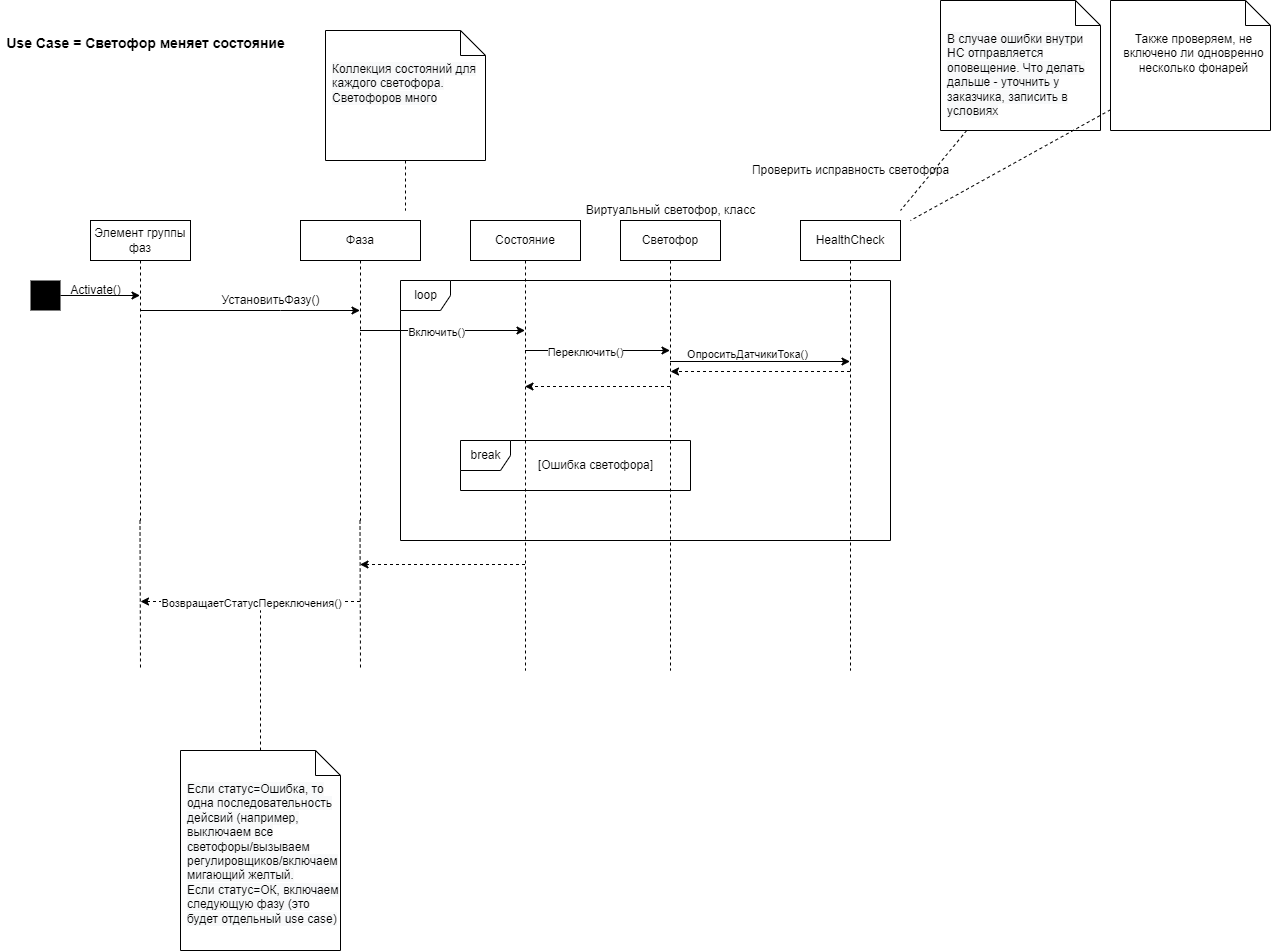

The diagram above was exported from draw.io. Its source (the exported page's mxGraphModel, read from the mxfile embedded in the PNG):
<mxGraphModel dx="1152" dy="1719" grid="1" gridSize="10" guides="1" tooltips="1" connect="1" arrows="1" fold="1" page="1" pageScale="1" pageWidth="850" pageHeight="1100" math="0" shadow="0">
  <root>
    <mxCell id="0" />
    <mxCell id="1" parent="0" />
    <mxCell id="FbzCuvabyZTYZJnzrAZE-15" style="edgeStyle=none;rounded=0;orthogonalLoop=1;jettySize=auto;html=1;" edge="1" parent="1" source="FbzCuvabyZTYZJnzrAZE-4" target="FbzCuvabyZTYZJnzrAZE-5">
      <mxGeometry relative="1" as="geometry">
        <Array as="points">
          <mxPoint x="380" y="160" />
        </Array>
      </mxGeometry>
    </mxCell>
    <mxCell id="FbzCuvabyZTYZJnzrAZE-45" style="edgeStyle=none;rounded=0;orthogonalLoop=1;jettySize=auto;html=1;dashed=1;endArrow=none;endFill=0;" edge="1" parent="1" source="FbzCuvabyZTYZJnzrAZE-4">
      <mxGeometry relative="1" as="geometry">
        <mxPoint x="240" y="520" as="targetPoint" />
      </mxGeometry>
    </mxCell>
    <mxCell id="FbzCuvabyZTYZJnzrAZE-4" value="Элемент группы фаз" style="shape=umlLifeline;perimeter=lifelinePerimeter;whiteSpace=wrap;html=1;container=1;collapsible=0;recursiveResize=0;outlineConnect=0;" vertex="1" parent="1">
      <mxGeometry x="190" y="70" width="100" height="300" as="geometry" />
    </mxCell>
    <mxCell id="FbzCuvabyZTYZJnzrAZE-14" value="Activate()" style="text;html=1;align=center;verticalAlign=middle;resizable=0;points=[];autosize=1;strokeColor=none;fillColor=none;" vertex="1" parent="FbzCuvabyZTYZJnzrAZE-4">
      <mxGeometry x="-30" y="60" width="70" height="20" as="geometry" />
    </mxCell>
    <mxCell id="FbzCuvabyZTYZJnzrAZE-19" style="edgeStyle=none;rounded=0;orthogonalLoop=1;jettySize=auto;html=1;" edge="1" parent="1">
      <mxGeometry relative="1" as="geometry">
        <mxPoint x="459.5" y="180" as="sourcePoint" />
        <mxPoint x="624.5" y="180" as="targetPoint" />
        <Array as="points">
          <mxPoint x="520" y="180" />
        </Array>
      </mxGeometry>
    </mxCell>
    <mxCell id="FbzCuvabyZTYZJnzrAZE-21" value="Включить()" style="edgeLabel;html=1;align=center;verticalAlign=middle;resizable=0;points=[];" vertex="1" connectable="0" parent="FbzCuvabyZTYZJnzrAZE-19">
      <mxGeometry x="-0.0848" y="-1" relative="1" as="geometry">
        <mxPoint as="offset" />
      </mxGeometry>
    </mxCell>
    <mxCell id="FbzCuvabyZTYZJnzrAZE-46" style="edgeStyle=none;rounded=0;orthogonalLoop=1;jettySize=auto;html=1;dashed=1;endArrow=none;endFill=0;" edge="1" parent="1" source="FbzCuvabyZTYZJnzrAZE-5">
      <mxGeometry relative="1" as="geometry">
        <mxPoint x="460" y="520" as="targetPoint" />
      </mxGeometry>
    </mxCell>
    <mxCell id="FbzCuvabyZTYZJnzrAZE-50" style="edgeStyle=none;rounded=0;orthogonalLoop=1;jettySize=auto;html=1;dashed=1;endArrow=classic;endFill=1;" edge="1" parent="1">
      <mxGeometry relative="1" as="geometry">
        <mxPoint x="459.5" y="451" as="sourcePoint" />
        <mxPoint x="240" y="451" as="targetPoint" />
        <Array as="points">
          <mxPoint x="380" y="451" />
        </Array>
      </mxGeometry>
    </mxCell>
    <mxCell id="FbzCuvabyZTYZJnzrAZE-51" value="ВозвращаетСтатусПереключения()" style="edgeLabel;html=1;align=center;verticalAlign=middle;resizable=0;points=[];" vertex="1" connectable="0" parent="FbzCuvabyZTYZJnzrAZE-50">
      <mxGeometry x="0.3613" y="1" relative="1" as="geometry">
        <mxPoint x="40" as="offset" />
      </mxGeometry>
    </mxCell>
    <mxCell id="FbzCuvabyZTYZJnzrAZE-5" value="Фаза" style="shape=umlLifeline;perimeter=lifelinePerimeter;whiteSpace=wrap;html=1;container=1;collapsible=0;recursiveResize=0;outlineConnect=0;" vertex="1" parent="1">
      <mxGeometry x="400" y="70" width="120" height="300" as="geometry" />
    </mxCell>
    <mxCell id="FbzCuvabyZTYZJnzrAZE-22" style="edgeStyle=none;rounded=0;orthogonalLoop=1;jettySize=auto;html=1;" edge="1" parent="1" source="FbzCuvabyZTYZJnzrAZE-6" target="FbzCuvabyZTYZJnzrAZE-7">
      <mxGeometry relative="1" as="geometry">
        <Array as="points">
          <mxPoint x="720" y="200" />
        </Array>
      </mxGeometry>
    </mxCell>
    <mxCell id="FbzCuvabyZTYZJnzrAZE-23" value="Переключить()" style="edgeLabel;html=1;align=center;verticalAlign=middle;resizable=0;points=[];" vertex="1" connectable="0" parent="FbzCuvabyZTYZJnzrAZE-22">
      <mxGeometry x="-0.1793" y="-1" relative="1" as="geometry">
        <mxPoint as="offset" />
      </mxGeometry>
    </mxCell>
    <mxCell id="FbzCuvabyZTYZJnzrAZE-49" style="edgeStyle=none;rounded=0;orthogonalLoop=1;jettySize=auto;html=1;dashed=1;endArrow=classic;endFill=1;" edge="1" parent="1">
      <mxGeometry relative="1" as="geometry">
        <mxPoint x="624.5" y="414" as="sourcePoint" />
        <mxPoint x="459.5" y="414" as="targetPoint" />
      </mxGeometry>
    </mxCell>
    <mxCell id="FbzCuvabyZTYZJnzrAZE-6" value="Состояние" style="shape=umlLifeline;perimeter=lifelinePerimeter;whiteSpace=wrap;html=1;container=1;collapsible=0;recursiveResize=0;outlineConnect=0;" vertex="1" parent="1">
      <mxGeometry x="570" y="70" width="110" height="450" as="geometry" />
    </mxCell>
    <mxCell id="FbzCuvabyZTYZJnzrAZE-30" style="edgeStyle=none;rounded=0;orthogonalLoop=1;jettySize=auto;html=1;" edge="1" parent="1">
      <mxGeometry relative="1" as="geometry">
        <mxPoint x="769.5" y="211" as="sourcePoint" />
        <mxPoint x="949.5" y="211" as="targetPoint" />
      </mxGeometry>
    </mxCell>
    <mxCell id="FbzCuvabyZTYZJnzrAZE-32" value="ОпроситьДатчикиТока()" style="edgeLabel;html=1;align=center;verticalAlign=middle;resizable=0;points=[];" vertex="1" connectable="0" parent="FbzCuvabyZTYZJnzrAZE-30">
      <mxGeometry x="-0.15" y="-3" relative="1" as="geometry">
        <mxPoint y="-11" as="offset" />
      </mxGeometry>
    </mxCell>
    <mxCell id="FbzCuvabyZTYZJnzrAZE-7" value="Светофор" style="shape=umlLifeline;perimeter=lifelinePerimeter;whiteSpace=wrap;html=1;container=1;collapsible=0;recursiveResize=0;outlineConnect=0;" vertex="1" parent="1">
      <mxGeometry x="720" y="70" width="100" height="450" as="geometry" />
    </mxCell>
    <mxCell id="FbzCuvabyZTYZJnzrAZE-36" value="break" style="shape=umlFrame;tabPosition=left;html=1;boundedLbl=1;labelInHeader=1;width=50;height=30;fillColor=none;" vertex="1" parent="FbzCuvabyZTYZJnzrAZE-7">
      <mxGeometry x="-160" y="220" width="230" height="50" as="geometry" />
    </mxCell>
    <mxCell id="FbzCuvabyZTYZJnzrAZE-44" value="[Ошибка светофора]" style="text;html=1;align=center;verticalAlign=middle;resizable=0;points=[];autosize=1;strokeColor=none;fillColor=none;" vertex="1" parent="FbzCuvabyZTYZJnzrAZE-7">
      <mxGeometry x="-90" y="235" width="130" height="20" as="geometry" />
    </mxCell>
    <mxCell id="FbzCuvabyZTYZJnzrAZE-13" style="rounded=0;orthogonalLoop=1;jettySize=auto;html=1;exitX=1;exitY=0.5;exitDx=0;exitDy=0;" edge="1" parent="1" source="FbzCuvabyZTYZJnzrAZE-12" target="FbzCuvabyZTYZJnzrAZE-4">
      <mxGeometry relative="1" as="geometry" />
    </mxCell>
    <mxCell id="FbzCuvabyZTYZJnzrAZE-12" value="" style="fontStyle=0;labelPosition=right;verticalLabelPosition=middle;align=left;verticalAlign=middle;spacingLeft=2;html=1;points=[[0,0.5],[1,0.5]];fillColor=#000000;strokeColor=none;" vertex="1" parent="1">
      <mxGeometry x="130" y="130" width="30" height="30" as="geometry" />
    </mxCell>
    <mxCell id="FbzCuvabyZTYZJnzrAZE-16" value="УстановитьФазу()" style="text;html=1;align=center;verticalAlign=middle;resizable=0;points=[];autosize=1;strokeColor=none;fillColor=none;" vertex="1" parent="1">
      <mxGeometry x="315" y="140" width="110" height="20" as="geometry" />
    </mxCell>
    <mxCell id="FbzCuvabyZTYZJnzrAZE-17" value="loop" style="shape=umlFrame;tabPosition=left;html=1;boundedLbl=1;labelInHeader=1;width=50;height=30;fillColor=none;" vertex="1" parent="1">
      <mxGeometry x="500" y="130" width="490" height="260" as="geometry" />
    </mxCell>
    <mxCell id="FbzCuvabyZTYZJnzrAZE-25" value="HealthCheck" style="shape=umlLifeline;perimeter=lifelinePerimeter;whiteSpace=wrap;html=1;container=1;collapsible=0;recursiveResize=0;outlineConnect=0;" vertex="1" parent="1">
      <mxGeometry x="900" y="70" width="100" height="450" as="geometry" />
    </mxCell>
    <mxCell id="FbzCuvabyZTYZJnzrAZE-26" value="Проверить исправность светофора" style="text;html=1;align=center;verticalAlign=middle;resizable=0;points=[];autosize=1;strokeColor=none;fillColor=none;" vertex="1" parent="1">
      <mxGeometry x="845" y="10" width="210" height="20" as="geometry" />
    </mxCell>
    <mxCell id="FbzCuvabyZTYZJnzrAZE-31" value="Виртуальный светофор, класс" style="text;html=1;align=center;verticalAlign=middle;resizable=0;points=[];autosize=1;strokeColor=none;fillColor=none;" vertex="1" parent="1">
      <mxGeometry x="675" y="50" width="190" height="20" as="geometry" />
    </mxCell>
    <mxCell id="FbzCuvabyZTYZJnzrAZE-33" style="edgeStyle=none;rounded=0;orthogonalLoop=1;jettySize=auto;html=1;dashed=1;" edge="1" parent="1">
      <mxGeometry relative="1" as="geometry">
        <mxPoint x="949.5" y="221" as="sourcePoint" />
        <mxPoint x="770" y="221" as="targetPoint" />
        <Array as="points">
          <mxPoint x="885.5" y="221" />
        </Array>
      </mxGeometry>
    </mxCell>
    <mxCell id="FbzCuvabyZTYZJnzrAZE-24" style="edgeStyle=none;rounded=0;orthogonalLoop=1;jettySize=auto;html=1;dashed=1;" edge="1" parent="1">
      <mxGeometry relative="1" as="geometry">
        <mxPoint x="769.5" y="236" as="sourcePoint" />
        <mxPoint x="624.5" y="236" as="targetPoint" />
        <Array as="points">
          <mxPoint x="740" y="236" />
        </Array>
      </mxGeometry>
    </mxCell>
    <mxCell id="FbzCuvabyZTYZJnzrAZE-41" style="edgeStyle=none;rounded=0;orthogonalLoop=1;jettySize=auto;html=1;dashed=1;endArrow=none;endFill=0;" edge="1" parent="1" source="FbzCuvabyZTYZJnzrAZE-39">
      <mxGeometry relative="1" as="geometry">
        <mxPoint x="1000" y="60" as="targetPoint" />
      </mxGeometry>
    </mxCell>
    <mxCell id="FbzCuvabyZTYZJnzrAZE-39" value="&lt;span style=&quot;color: rgb(0 , 0 , 0) ; font-size: 12px ; font-style: normal ; font-weight: 400 ; letter-spacing: normal ; text-indent: 0px ; text-transform: none ; word-spacing: 0px ; font-family: &amp;#34;helvetica&amp;#34; ; text-align: center ; background-color: rgb(248 , 249 , 250) ; display: inline ; float: none&quot;&gt;В случае ошибки внутри HC отправляется оповещение. Что делать дальше - уточнить у заказчика, записить в условиях&lt;/span&gt;" style="shape=note2;boundedLbl=1;whiteSpace=wrap;html=1;size=25;verticalAlign=top;align=left;spacingLeft=5;fillColor=none;" vertex="1" parent="1">
      <mxGeometry x="1040" y="-150" width="160" height="130" as="geometry" />
    </mxCell>
    <mxCell id="FbzCuvabyZTYZJnzrAZE-43" style="edgeStyle=none;rounded=0;orthogonalLoop=1;jettySize=auto;html=1;dashed=1;endArrow=none;endFill=0;" edge="1" parent="1" source="FbzCuvabyZTYZJnzrAZE-42">
      <mxGeometry relative="1" as="geometry">
        <mxPoint x="1010" y="70" as="targetPoint" />
      </mxGeometry>
    </mxCell>
    <mxCell id="FbzCuvabyZTYZJnzrAZE-42" value="&lt;div style=&quot;text-align: center&quot;&gt;&lt;span&gt;&lt;font face=&quot;helvetica&quot;&gt;Также проверяем, не включено ли одновренно несколько фонарей&lt;/font&gt;&lt;/span&gt;&lt;/div&gt;" style="shape=note2;boundedLbl=1;whiteSpace=wrap;html=1;size=25;verticalAlign=top;align=left;spacingLeft=5;fillColor=none;" vertex="1" parent="1">
      <mxGeometry x="1210" y="-150" width="160" height="130" as="geometry" />
    </mxCell>
    <mxCell id="FbzCuvabyZTYZJnzrAZE-48" style="edgeStyle=none;rounded=0;orthogonalLoop=1;jettySize=auto;html=1;dashed=1;endArrow=none;endFill=0;" edge="1" parent="1" source="FbzCuvabyZTYZJnzrAZE-47">
      <mxGeometry relative="1" as="geometry">
        <mxPoint x="505" y="60" as="targetPoint" />
      </mxGeometry>
    </mxCell>
    <mxCell id="FbzCuvabyZTYZJnzrAZE-47" value="&lt;span style=&quot;color: rgb(0 , 0 , 0) ; font-size: 12px ; font-style: normal ; font-weight: 400 ; letter-spacing: normal ; text-indent: 0px ; text-transform: none ; word-spacing: 0px ; font-family: &amp;#34;helvetica&amp;#34; ; text-align: center ; background-color: rgb(248 , 249 , 250) ; display: inline ; float: none&quot;&gt;Коллекция состояний для каждого светофора. Светофоров много&lt;/span&gt;" style="shape=note2;boundedLbl=1;whiteSpace=wrap;html=1;size=25;verticalAlign=top;align=left;spacingLeft=5;fillColor=none;" vertex="1" parent="1">
      <mxGeometry x="425" y="-120" width="160" height="130" as="geometry" />
    </mxCell>
    <mxCell id="FbzCuvabyZTYZJnzrAZE-53" style="edgeStyle=none;rounded=0;orthogonalLoop=1;jettySize=auto;html=1;dashed=1;endArrow=none;endFill=0;" edge="1" parent="1" source="FbzCuvabyZTYZJnzrAZE-52">
      <mxGeometry relative="1" as="geometry">
        <mxPoint x="360" y="460" as="targetPoint" />
      </mxGeometry>
    </mxCell>
    <mxCell id="FbzCuvabyZTYZJnzrAZE-52" value="&lt;span style=&quot;color: rgb(0 , 0 , 0) ; font-size: 12px ; font-style: normal ; font-weight: 400 ; letter-spacing: normal ; text-indent: 0px ; text-transform: none ; word-spacing: 0px ; font-family: &amp;#34;helvetica&amp;#34; ; text-align: center ; background-color: rgb(248 , 249 , 250) ; display: inline ; float: none&quot;&gt;Если статус=Ошибка, то одна последовательность дейсвий (например, выключаем все светофоры/вызываем регулировщиков/включаем мигающий желтый.&lt;br&gt;Если статус=ОК, включаем следующую фазу (это будет отдельный use case)&lt;br&gt;&lt;br&gt;&lt;/span&gt;" style="shape=note2;boundedLbl=1;whiteSpace=wrap;html=1;size=25;verticalAlign=top;align=left;spacingLeft=5;fillColor=none;" vertex="1" parent="1">
      <mxGeometry x="280" y="600" width="160" height="200" as="geometry" />
    </mxCell>
    <mxCell id="FbzCuvabyZTYZJnzrAZE-54" value="&lt;h1&gt;&lt;font style=&quot;font-size: 14px&quot;&gt;Use Case = Светофор меняет состояние&lt;/font&gt;&lt;/h1&gt;" style="text;html=1;align=center;verticalAlign=middle;resizable=0;points=[];autosize=1;strokeColor=none;fillColor=none;" vertex="1" parent="1">
      <mxGeometry x="100" y="-140" width="290" height="60" as="geometry" />
    </mxCell>
  </root>
</mxGraphModel>